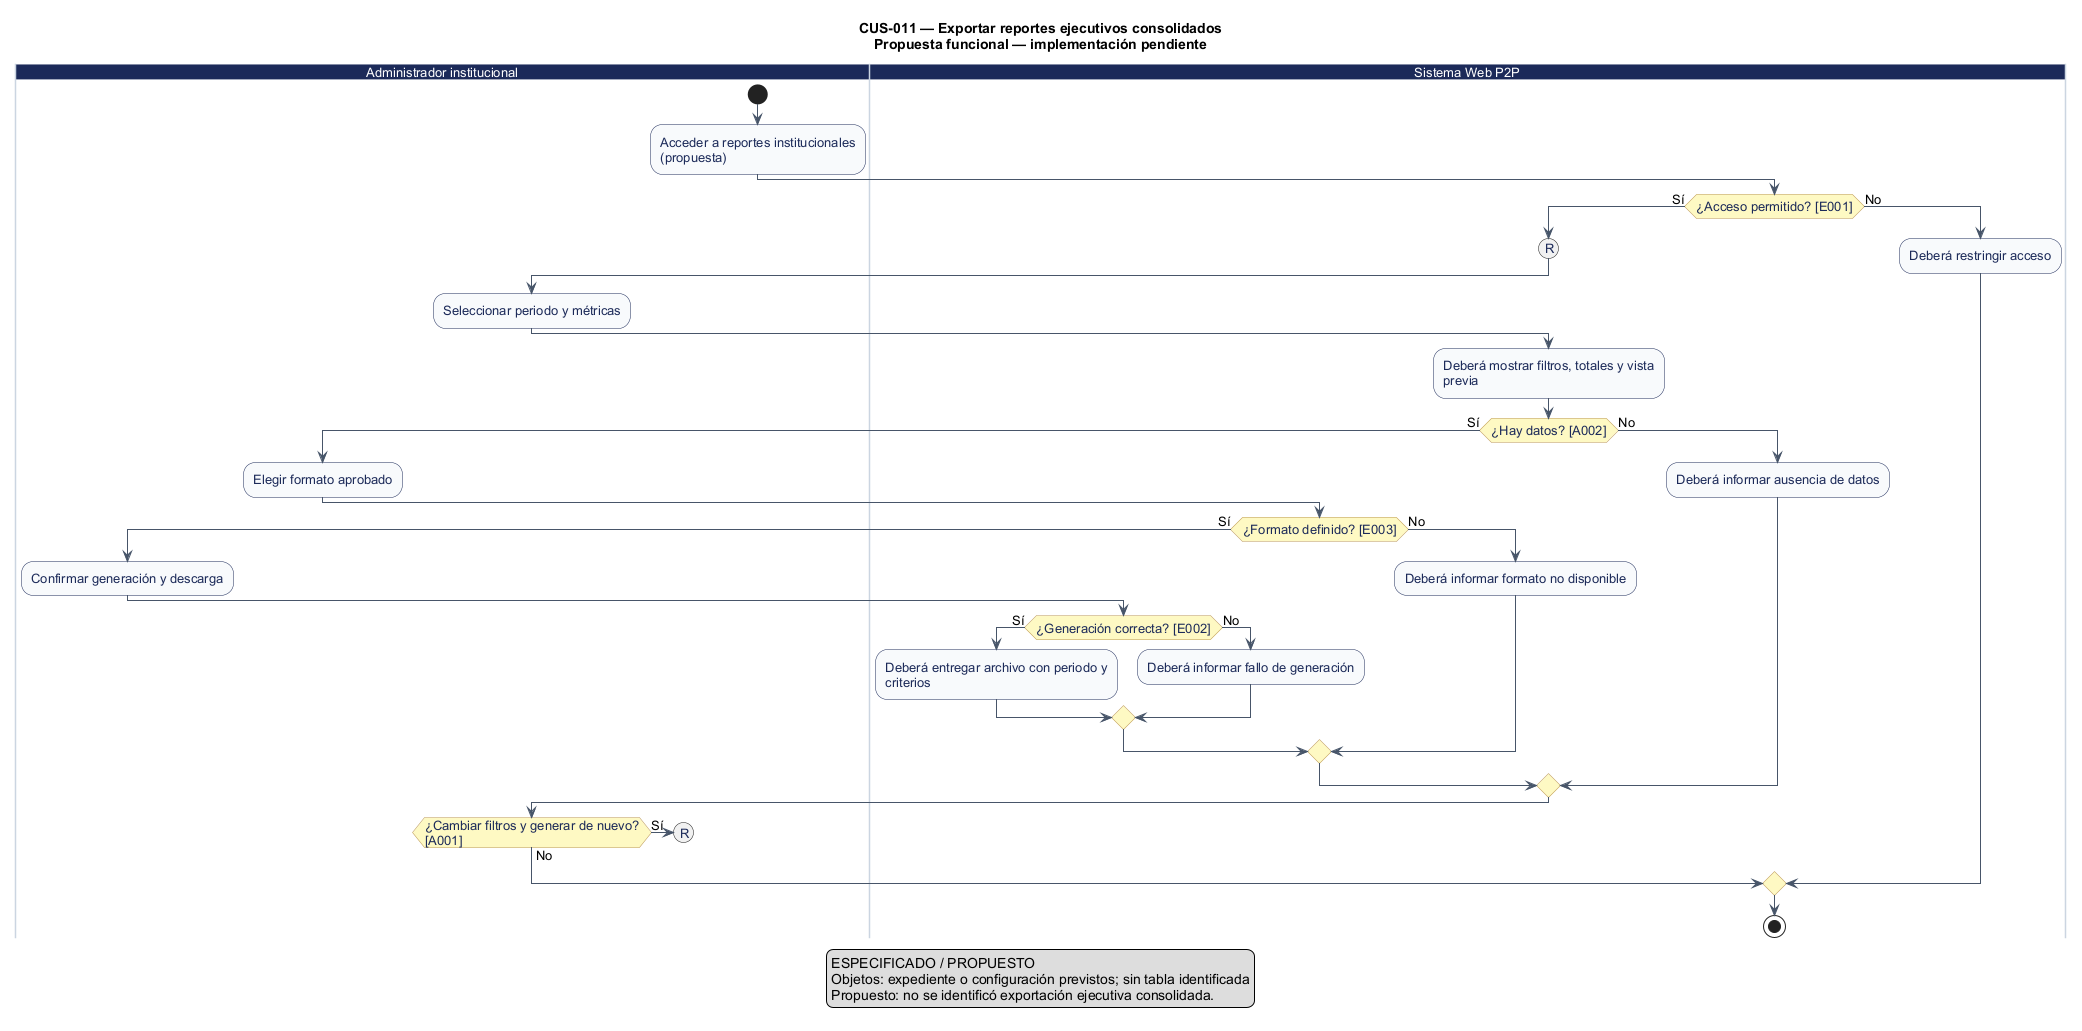

The diagram above was rendered by PlantUML. Its source (embedded in the PNG):
@startuml
' CUS-011 — Exportar reportes ejecutivos consolidados
' Estado: Pendiente: no se identificó exportación ejecutiva
' Fuente: catálogo consolidado DOC-H02, línea base 044d2a8.
' Los reintentos no explícitos se realizan desde la interfaz; el diagrama no certifica implementación.
title CUS-011 — Exportar reportes ejecutivos consolidados\nPropuesta funcional — implementación pendiente
skinparam shadowing false
skinparam defaultFontName Arial
skinparam defaultFontSize 13
skinparam ArrowColor #475569
skinparam activity {
  BackgroundColor #F8FAFC
  BorderColor #1C2A59
  FontColor #1C2A59
  DiamondBackgroundColor #FEF9C3
  DiamondBorderColor #B99451
}
skinparam swimlane {
  BorderColor #CBD5E1
  TitleBackgroundColor #1C2A59
  TitleFontColor #FFFFFF
}

|Administrador institucional|
start
:Acceder a reportes institucionales\n(propuesta);
|Sistema Web P2P|
if (¿Acceso permitido? [E001]) then (Sí)
  (R)
|Administrador institucional|
    :Seleccionar periodo y métricas;
|Sistema Web P2P|
    :Deberá mostrar filtros, totales y vista\nprevia;
    if (¿Hay datos? [A002]) then (Sí)
|Administrador institucional|
      :Elegir formato aprobado;
|Sistema Web P2P|
      if (¿Formato definido? [E003]) then (Sí)
|Administrador institucional|
        :Confirmar generación y descarga;
|Sistema Web P2P|
        if (¿Generación correcta? [E002]) then (Sí)
          :Deberá entregar archivo con periodo y\ncriterios;
          else (No)
          :Deberá informar fallo de generación;
        endif
        else (No)
        :Deberá informar formato no disponible;
      endif
      else (No)
      :Deberá informar ausencia de datos;
    endif
|Administrador institucional|
  if (¿Cambiar filtros y generar de nuevo?\n[A001]) then (Sí)
    (R)
    detach
  else (No)
  endif
  else (No)
|Sistema Web P2P|
  :Deberá restringir acceso;
endif
stop
legend bottom
  Los círculos con la misma letra enlazan tramos del flujo.
endlegend

legend bottom
ESPECIFICADO / PROPUESTO
Objetos: expediente o configuración previstos; sin tabla identificada
Propuesto: no se identificó exportación ejecutiva consolidada.
endlegend
@enduml